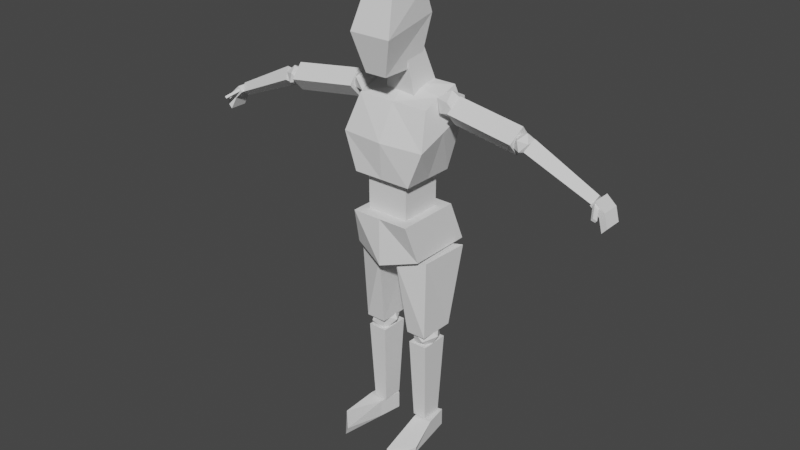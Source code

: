 # Source: low_poly_man_final.blend  (saved by Blender 2.91.10; exported with 4.5.12 LTS)
import bpy
from mathutils import Matrix  # noqa: F401  (used for matrix-valued properties, if any)

bpy.ops.wm.read_factory_settings(use_empty=True)
scene = bpy.context.scene
scene.name = 'Scene'

# ---- collections
col_collection = bpy.data.collections.new('Collection'); scene.collection.children.link(col_collection)
col_man = bpy.data.collections.new('Man'); col_collection.children.link(col_man)
col_body = bpy.data.collections.new('Body'); col_man.children.link(col_body)
col_arms = bpy.data.collections.new('Arms'); col_man.children.link(col_arms)
col_arm_l = bpy.data.collections.new('Arm-L'); col_arms.children.link(col_arm_l)
col_palm_l = bpy.data.collections.new('Palm-L'); col_arm_l.children.link(col_palm_l)
col_arm_r = bpy.data.collections.new('Arm-R'); col_arms.children.link(col_arm_r)
col_palm_r = bpy.data.collections.new('Palm-R'); col_arm_r.children.link(col_palm_r)
col_legs = bpy.data.collections.new('Legs'); col_man.children.link(col_legs)
col_leg_r = bpy.data.collections.new('Leg-R'); col_legs.children.link(col_leg_r)
col_leg_l = bpy.data.collections.new('Leg-L'); col_legs.children.link(col_leg_l)

# ---- world
world_world = bpy.data.worlds.new('World'); scene.world = world_world
world_world.use_nodes = True; world_world.node_tree.nodes.clear()
_N = world_world.node_tree.nodes; _L = world_world.node_tree.links
n0 = _N.new('ShaderNodeOutputWorld'); n0.name = 'World Output'; n0.location = (300, 300)
n1 = _N.new('ShaderNodeBackground'); n1.name = 'Background'; n1.location = (10, 300)
n1.inputs[0].default_value = (0.05088, 0.05088, 0.05088, 1.0)
_L.new(n1.outputs[0], n0.inputs[0])
n0.is_active_output = True
world_world.color = (0.05088, 0.05088, 0.05088)
world_world.use_sun_shadow = False
world_world.sun_shadow_jitter_overblur = 0.0

# ---- meshes
me_cube_001 = bpy.data.meshes.new('Cube.001')
me_cube_001.from_pydata([(-0.06304, -0.1374, 0.7476), (-0.04547, -0.1509, 0.4797), (-0.06304, 0.03147, 0.7599), (-0.04547, 0.02908, 0.4797), (0.05881, -0.1374, 0.7476), (0.04124, -0.1509, 0.4797), (0.05881, 0.03147, 0.7599), (0.04124, 0.02908, 0.4797), (-0.085, -0.1812, 0.6219), (-0.06347, 0.07037, 0.6573), (0.05924, 0.07037, 0.6573), (0.08077, -0.1812, 0.6219)], [], [(8, 9, 3, 1), (9, 10, 7, 3), (10, 11, 5, 7), (11, 8, 1, 5), (2, 0, 4, 6), (7, 5, 1, 3), (4, 0, 8, 11), (6, 4, 11, 10), (2, 6, 10, 9), (0, 2, 9, 8)])
_uv = me_cube_001.uv_layers.new(name='UVMap')
_uv.uv.foreach_set('vector', [0.5, 0.0, 0.5, 0.25, 0.625, 0.25, 0.625, 0.0, 0.5, 0.25, 0.5, 0.5, 0.625, 0.5, 0.625, 0.25, 0.5, 0.5, 0.5, 0.75, 0.625, 0.75, 0.625, 0.5, 0.5, 0.75, 0.5, 1.0, 0.625, 1.0, 0.625, 0.75, 0.125, 0.5, 0.125, 0.75, 0.375, 0.75, 0.375, 0.5, 0.625, 0.5, 0.625, 0.75, 0.875, 0.75, 0.875, 0.5, 0.375, 0.75, 0.375, 1.0, 0.5, 1.0, 0.5, 0.75, 0.375, 0.5, 0.375, 0.75, 0.5, 0.75, 0.5, 0.5, 0.375, 0.25, 0.375, 0.5, 0.5, 0.5, 0.5, 0.25, 0.375, 0.0, 0.375, 0.25, 0.5, 0.25, 0.5, 0.0])
me_cube_001.use_remesh_fix_poles = True
me_cube_001.use_remesh_preserve_attributes = False
me_cube_001.use_mirror_vertex_groups = False
me_cube_001.update()
me_cube_002 = bpy.data.meshes.new('Cube.002')
me_cube_002.from_pydata([(-0.06254, -0.02139, 0.3812), (-0.0472, -0.04215, 0.5258), (-0.06254, 0.0961, 0.4109), (-0.0472, 0.04558, 0.548), (0.05865, -0.02139, 0.3812), (0.0433, -0.04215, 0.5258), (0.05865, 0.0961, 0.4109), (0.0433, 0.04558, 0.548)], [], [(0, 1, 3, 2), (2, 3, 7, 6), (6, 7, 5, 4), (4, 5, 1, 0), (2, 6, 4, 0), (7, 3, 1, 5)])
_uv = me_cube_002.uv_layers.new(name='UVMap')
_uv.uv.foreach_set('vector', [0.375, 0.0, 0.625, 0.0, 0.625, 0.25, 0.375, 0.25, 0.375, 0.25, 0.625, 0.25, 0.625, 0.5, 0.375, 0.5, 0.375, 0.5, 0.625, 0.5, 0.625, 0.75, 0.375, 0.75, 0.375, 0.75, 0.625, 0.75, 0.625, 1.0, 0.375, 1.0, 0.125, 0.5, 0.375, 0.5, 0.375, 0.75, 0.125, 0.75, 0.625, 0.5, 0.875, 0.5, 0.875, 0.75, 0.625, 0.75])
me_cube_002.use_remesh_fix_poles = True
me_cube_002.use_remesh_preserve_attributes = False
me_cube_002.use_mirror_vertex_groups = False
me_cube_002.update()
me_cube_004 = bpy.data.meshes.new('Cube.004')
me_cube_004.from_pydata([(-0.08524, -0.09658, -0.07238), (-0.08524, -0.09658, 0.0975), (-0.08524, 0.0733, -0.07238), (-0.08524, 0.0733, 0.0975), (0.08464, -0.09658, -0.07238), (0.08464, -0.09658, 0.0975), (0.08464, 0.0733, -0.07238), (0.08464, 0.0733, 0.0975)], [], [(0, 1, 3, 2), (2, 3, 7, 6), (6, 7, 5, 4), (4, 5, 1, 0), (2, 6, 4, 0), (7, 3, 1, 5)])
_uv = me_cube_004.uv_layers.new(name='UVMap')
_uv.uv.foreach_set('vector', [0.375, 0.0, 0.625, 0.0, 0.625, 0.25, 0.375, 0.25, 0.375, 0.25, 0.625, 0.25, 0.625, 0.5, 0.375, 0.5, 0.375, 0.5, 0.625, 0.5, 0.625, 0.75, 0.375, 0.75, 0.375, 0.75, 0.625, 0.75, 0.625, 1.0, 0.375, 1.0, 0.125, 0.5, 0.375, 0.5, 0.375, 0.75, 0.125, 0.75, 0.625, 0.5, 0.875, 0.5, 0.875, 0.75, 0.625, 0.75])
me_cube_004.use_remesh_fix_poles = True
me_cube_004.use_remesh_preserve_attributes = False
me_cube_004.use_mirror_vertex_groups = False
me_cube_004.update()
me_cube_003 = bpy.data.meshes.new('Cube.003')
me_cube_003.from_pydata([(-0.1168, -0.1301, 0.09092), (-0.1438, -0.07029, 0.3655), (-0.1168, 0.09313, 0.0902), (-0.1438, 0.09085, 0.417), (0.12, -0.1301, 0.09092), (0.1469, -0.07029, 0.3655), (0.12, 0.09313, 0.0902), (0.1469, 0.09085, 0.417), (-0.1716, -0.1241, 0.2316), (-0.1716, 0.1117, 0.3186), (0.1748, 0.1117, 0.3186), (0.1748, -0.1241, 0.2316), (0.00159, 0.09313, 0.0902), (0.00159, 0.09085, 0.417), (0.00159, -0.1301, 0.09092), (0.00159, -0.07029, 0.3655), (0.00159, -0.1412, 0.2316), (0.00159, 0.1363, 0.3186), (-0.1168, -0.01846, 0.09056), (-0.1438, 0.01028, 0.3913), (0.12, -0.01846, 0.09056), (0.1469, 0.01028, 0.3913), (0.1748, -0.003357, 0.2751), (-0.1716, -0.003357, 0.2751), (0.00159, 0.01028, 0.4086), (0.00159, -0.01846, 0.09056)], [], [(23, 19, 3, 9), (17, 13, 7, 10), (22, 21, 5, 11), (16, 15, 1, 8), (25, 20, 4, 14), (24, 19, 1, 15), (14, 16, 8, 0), (20, 22, 11, 4), (12, 17, 10, 6), (18, 23, 9, 2), (2, 9, 17, 12), (4, 11, 16, 14), (21, 24, 15, 5), (18, 25, 14, 0), (11, 5, 15, 16), (9, 3, 13, 17), (2, 12, 25, 18), (7, 13, 24, 21), (0, 8, 23, 18), (6, 10, 22, 20), (13, 3, 19, 24), (12, 6, 20, 25), (10, 7, 21, 22), (8, 1, 19, 23)])
_uv = me_cube_003.uv_layers.new(name='UVMap')
_uv.uv.foreach_set('vector', [0.5292, 0.125, 0.625, 0.125, 0.625, 0.25, 0.5292, 0.25, 0.5292, 0.375, 0.625, 0.375, 0.625, 0.5, 0.5292, 0.5, 0.5292, 0.625, 0.625, 0.625, 0.625, 0.75, 0.5292, 0.75, 0.5292, 0.875, 0.625, 0.875, 0.625, 1.0, 0.5292, 1.0, 0.25, 0.625, 0.375, 0.625, 0.375, 0.75, 0.25, 0.75, 0.75, 0.625, 0.875, 0.625, 0.875, 0.75, 0.75, 0.75, 0.375, 0.875, 0.5292, 0.875, 0.5292, 1.0, 0.375, 1.0, 0.375, 0.625, 0.5292, 0.625, 0.5292, 0.75, 0.375, 0.75, 0.375, 0.375, 0.5292, 0.375, 0.5292, 0.5, 0.375, 0.5, 0.375, 0.125, 0.5292, 0.125, 0.5292, 0.25, 0.375, 0.25, 0.375, 0.25, 0.5292, 0.25, 0.5292, 0.375, 0.375, 0.375, 0.375, 0.75, 0.5292, 0.75, 0.5292, 0.875, 0.375, 0.875, 0.625, 0.625, 0.75, 0.625, 0.75, 0.75, 0.625, 0.75, 0.125, 0.625, 0.25, 0.625, 0.25, 0.75, 0.125, 0.75, 0.5292, 0.75, 0.625, 0.75, 0.625, 0.875, 0.5292, 0.875, 0.5292, 0.25, 0.625, 0.25, 0.625, 0.375, 0.5292, 0.375, 0.125, 0.5, 0.25, 0.5, 0.25, 0.625, 0.125, 0.625, 0.625, 0.5, 0.75, 0.5, 0.75, 0.625, 0.625, 0.625, 0.375, 0.0, 0.5292, 0.0, 0.5292, 0.125, 0.375, 0.125, 0.375, 0.5, 0.5292, 0.5, 0.5292, 0.625, 0.375, 0.625, 0.75, 0.5, 0.875, 0.5, 0.875, 0.625, 0.75, 0.625, 0.25, 0.5, 0.375, 0.5, 0.375, 0.625, 0.25, 0.625, 0.5292, 0.5, 0.625, 0.5, 0.625, 0.625, 0.5292, 0.625, 0.5292, 0.0, 0.625, 0.0, 0.625, 0.125, 0.5292, 0.125])
me_cube_003.use_remesh_fix_poles = True
me_cube_003.use_remesh_preserve_attributes = False
me_cube_003.use_mirror_vertex_groups = False
me_cube_003.update()
me_cube_005 = bpy.data.meshes.new('Cube.005')
me_cube_005.from_pydata([(-0.1394, -0.09527, -0.2109), (-0.1167, -0.1436, -0.05828), (-0.1394, 0.1687, -0.2109), (-0.1167, 0.1203, -0.05828), (0.1388, -0.09527, -0.2109), (0.1195, -0.1436, -0.05828), (0.1388, 0.1687, -0.2109), (0.1195, 0.1203, -0.05828), (-0.0003051, 0.1203, -0.2469), (-0.0003041, 0.1203, -0.05828), (-0.0003051, -0.1436, -0.2469), (-0.0003041, -0.1436, -0.05828)], [], [(0, 1, 3, 2), (8, 9, 7, 6), (6, 7, 5, 4), (10, 11, 1, 0), (8, 6, 4, 10), (9, 3, 1, 11), (7, 9, 11, 5), (2, 8, 10, 0), (4, 5, 11, 10), (2, 3, 9, 8)])
_uv = me_cube_005.uv_layers.new(name='UVMap')
_uv.uv.foreach_set('vector', [0.375, 0.0, 0.625, 0.0, 0.625, 0.25, 0.375, 0.25, 0.375, 0.375, 0.625, 0.375, 0.625, 0.5, 0.375, 0.5, 0.375, 0.5, 0.625, 0.5, 0.625, 0.75, 0.375, 0.75, 0.375, 0.875, 0.625, 0.875, 0.625, 1.0, 0.375, 1.0, 0.25, 0.5, 0.375, 0.5, 0.375, 0.75, 0.25, 0.75, 0.75, 0.5, 0.875, 0.5, 0.875, 0.75, 0.75, 0.75, 0.625, 0.5, 0.75, 0.5, 0.75, 0.75, 0.625, 0.75, 0.125, 0.5, 0.25, 0.5, 0.25, 0.75, 0.125, 0.75, 0.375, 0.75, 0.625, 0.75, 0.625, 0.875, 0.375, 0.875, 0.375, 0.25, 0.625, 0.25, 0.625, 0.375, 0.375, 0.375])
me_cube_005.use_remesh_fix_poles = True
me_cube_005.use_remesh_preserve_attributes = False
me_cube_005.use_mirror_vertex_groups = False
me_cube_005.update()
me_cube_020 = bpy.data.meshes.new('Cube.020')
me_cube_020.from_pydata([(0.4283, -0.05288, 0.2255), (0.1749, -0.06398, 0.3358), (0.42, -0.0248, 0.2069), (0.1629, -0.02301, 0.3087), (0.4408, -0.03056, 0.2536), (0.1933, -0.03141, 0.3768), (0.4326, -0.002485, 0.235), (0.1813, 0.009562, 0.3497)], [], [(0, 1, 3, 2), (2, 3, 7, 6), (6, 7, 5, 4), (4, 5, 1, 0), (2, 6, 4, 0), (7, 3, 1, 5)])
_uv = me_cube_020.uv_layers.new(name='UVMap')
_uv.uv.foreach_set('vector', [0.375, 0.0, 0.625, 0.0, 0.625, 0.25, 0.375, 0.25, 0.375, 0.25, 0.625, 0.25, 0.625, 0.5, 0.375, 0.5, 0.375, 0.5, 0.625, 0.5, 0.625, 0.75, 0.375, 0.75, 0.375, 0.75, 0.625, 0.75, 0.625, 1.0, 0.375, 1.0, 0.125, 0.5, 0.375, 0.5, 0.375, 0.75, 0.125, 0.75, 0.625, 0.5, 0.875, 0.5, 0.875, 0.75, 0.625, 0.75])
me_cube_020.use_remesh_fix_poles = True
me_cube_020.use_remesh_preserve_attributes = False
me_cube_020.use_mirror_vertex_groups = False
me_cube_020.update()
me_cube_017 = bpy.data.meshes.new('Cube.017')
me_cube_017.from_pydata([(0.1286, -0.06473, 0.3507), (-0.1399, -0.04455, 0.383), (0.1259, -0.01771, 0.2988), (-0.1426, 0.002476, 0.3311), (0.1388, -0.008842, 0.4008), (-0.1297, 0.01134, 0.4331), (0.1361, 0.03818, 0.3489), (-0.1324, 0.05836, 0.3812)], [], [(0, 1, 3, 2), (2, 3, 7, 6), (6, 7, 5, 4), (4, 5, 1, 0), (2, 6, 4, 0), (7, 3, 1, 5)])
_uv = me_cube_017.uv_layers.new(name='UVMap')
_uv.uv.foreach_set('vector', [0.375, 0.0, 0.625, 0.0, 0.625, 0.25, 0.375, 0.25, 0.375, 0.25, 0.625, 0.25, 0.625, 0.5, 0.375, 0.5, 0.375, 0.5, 0.625, 0.5, 0.625, 0.75, 0.375, 0.75, 0.375, 0.75, 0.625, 0.75, 0.625, 1.0, 0.375, 1.0, 0.125, 0.5, 0.375, 0.5, 0.375, 0.75, 0.125, 0.75, 0.625, 0.5, 0.875, 0.5, 0.875, 0.75, 0.625, 0.75])
me_cube_017.use_remesh_fix_poles = True
me_cube_017.use_remesh_preserve_attributes = False
me_cube_017.use_mirror_vertex_groups = False
me_cube_017.update()
me_icosphere_002 = bpy.data.meshes.new('Icosphere.002')
me_icosphere_002.from_pydata([(0.02719, 0.0, -0.02398), (0.03156, -0.0224, 0.01127), (0.004749, -0.03625, -0.01912), (-0.01182, 0.0, -0.03791), (0.004749, 0.03625, -0.01912), (0.03156, 0.0224, 0.01127), (-0.004749, -0.03625, 0.01912), (-0.03156, -0.0224, -0.01127), (-0.03156, 0.0224, -0.01127), (-0.004749, 0.03625, 0.01912), (0.01182, 0.0, 0.03791), (-0.02719, 0.0, 0.02398)], [], [(0, 1, 2), (1, 0, 5), (0, 2, 3), (0, 3, 4), (0, 4, 5), (1, 5, 10), (2, 1, 6), (3, 2, 7), (4, 3, 8), (5, 4, 9), (1, 10, 6), (2, 6, 7), (3, 7, 8), (4, 8, 9), (5, 9, 10), (6, 10, 11), (7, 6, 11), (8, 7, 11), (9, 8, 11), (10, 9, 11)])
_uv = me_icosphere_002.uv_layers.new(name='UVMap')
_uv.uv.foreach_set('vector', [0.8182, 0.0, 0.7273, 0.1575, 0.9091, 0.1575, 0.7273, 0.1575, 0.6364, 0.0, 0.5455, 0.1575, 0.09091, 0.0, 0.0, 0.1575, 0.1818, 0.1575, 0.2727, 0.0, 0.1818, 0.1575, 0.3636, 0.1575, 0.4545, 0.0, 0.3636, 0.1575, 0.5455, 0.1575, 0.7273, 0.1575, 0.5455, 0.1575, 0.6364, 0.3149, 0.9091, 0.1575, 0.7273, 0.1575, 0.8182, 0.3149, 0.1818, 0.1575, 0.0, 0.1575, 0.09091, 0.3149, 0.3636, 0.1575, 0.1818, 0.1575, 0.2727, 0.3149, 0.5455, 0.1575, 0.3636, 0.1575, 0.4545, 0.3149, 0.7273, 0.1575, 0.6364, 0.3149, 0.8182, 0.3149, 0.9091, 0.1575, 0.8182, 0.3149, 1.0, 0.3149, 0.1818, 0.1575, 0.09091, 0.3149, 0.2727, 0.3149, 0.3636, 0.1575, 0.2727, 0.3149, 0.4545, 0.3149, 0.5455, 0.1575, 0.4545, 0.3149, 0.6364, 0.3149, 0.8182, 0.3149, 0.6364, 0.3149, 0.7273, 0.4724, 1.0, 0.3149, 0.8182, 0.3149, 0.9091, 0.4724, 0.2727, 0.3149, 0.09091, 0.3149, 0.1818, 0.4724, 0.4545, 0.3149, 0.2727, 0.3149, 0.3636, 0.4724, 0.6364, 0.3149, 0.4545, 0.3149, 0.5455, 0.4724])
me_icosphere_002.use_remesh_fix_poles = True
me_icosphere_002.use_remesh_preserve_attributes = False
me_icosphere_002.use_mirror_vertex_groups = False
me_icosphere_002.update()
me_icosphere_005 = bpy.data.meshes.new('Icosphere.005')
me_icosphere_005.from_pydata([(0.0, 0.0, -0.04928), (0.03987, -0.03046, -0.02204), (-0.01523, -0.04928, -0.02204), (-0.04928, 0.0, -0.02204), (-0.01523, 0.04928, -0.02204), (0.03987, 0.03046, -0.02204), (0.01523, -0.04928, 0.02204), (-0.03987, -0.03046, 0.02204), (-0.03987, 0.03046, 0.02204), (0.01523, 0.04928, 0.02204), (0.04928, 0.0, 0.02204), (0.0, 0.0, 0.04928)], [], [(0, 1, 2), (1, 0, 5), (0, 2, 3), (0, 3, 4), (0, 4, 5), (1, 5, 10), (2, 1, 6), (3, 2, 7), (4, 3, 8), (5, 4, 9), (1, 10, 6), (2, 6, 7), (3, 7, 8), (4, 8, 9), (5, 9, 10), (6, 10, 11), (7, 6, 11), (8, 7, 11), (9, 8, 11), (10, 9, 11)])
_uv = me_icosphere_005.uv_layers.new(name='UVMap')
_uv.uv.foreach_set('vector', [0.8182, 0.0, 0.7273, 0.1575, 0.9091, 0.1575, 0.7273, 0.1575, 0.6364, 0.0, 0.5455, 0.1575, 0.09091, 0.0, 0.0, 0.1575, 0.1818, 0.1575, 0.2727, 0.0, 0.1818, 0.1575, 0.3636, 0.1575, 0.4545, 0.0, 0.3636, 0.1575, 0.5455, 0.1575, 0.7273, 0.1575, 0.5455, 0.1575, 0.6364, 0.3149, 0.9091, 0.1575, 0.7273, 0.1575, 0.8182, 0.3149, 0.1818, 0.1575, 0.0, 0.1575, 0.09091, 0.3149, 0.3636, 0.1575, 0.1818, 0.1575, 0.2727, 0.3149, 0.5455, 0.1575, 0.3636, 0.1575, 0.4545, 0.3149, 0.7273, 0.1575, 0.6364, 0.3149, 0.8182, 0.3149, 0.9091, 0.1575, 0.8182, 0.3149, 1.0, 0.3149, 0.1818, 0.1575, 0.09091, 0.3149, 0.2727, 0.3149, 0.3636, 0.1575, 0.2727, 0.3149, 0.4545, 0.3149, 0.5455, 0.1575, 0.4545, 0.3149, 0.6364, 0.3149, 0.8182, 0.3149, 0.6364, 0.3149, 0.7273, 0.4724, 1.0, 0.3149, 0.8182, 0.3149, 0.9091, 0.4724, 0.2727, 0.3149, 0.09091, 0.3149, 0.1818, 0.4724, 0.4545, 0.3149, 0.2727, 0.3149, 0.3636, 0.4724, 0.6364, 0.3149, 0.4545, 0.3149, 0.5455, 0.4724])
me_icosphere_005.use_remesh_fix_poles = True
me_icosphere_005.use_remesh_preserve_attributes = False
me_icosphere_005.use_mirror_vertex_groups = False
me_icosphere_005.update()
me_cube_015 = bpy.data.meshes.new('Cube.015')
me_cube_015.from_pydata([(0.4806, -0.07139, 0.1489), (0.4264, -0.061, 0.2259), (0.4806, -0.001236, 0.1489), (0.4264, 0.009158, 0.2259), (0.499, -0.07139, 0.1698), (0.4448, -0.061, 0.2468), (0.499, -0.001236, 0.1698), (0.4448, 0.009158, 0.2468), (0.4622, -0.061, 0.1943), (0.4622, 0.009158, 0.1943), (0.4806, 0.009158, 0.2152), (0.4806, -0.061, 0.2152)], [], [(8, 1, 3, 9), (9, 3, 7, 10), (10, 7, 5, 11), (11, 5, 1, 8), (2, 6, 4, 0), (7, 3, 1, 5), (4, 11, 8, 0), (6, 10, 11, 4), (2, 9, 10, 6), (0, 8, 9, 2)])
_uv = me_cube_015.uv_layers.new(name='UVMap')
_uv.uv.foreach_set('vector', [0.5, 0.0, 0.625, 0.0, 0.625, 0.25, 0.5, 0.25, 0.5, 0.25, 0.625, 0.25, 0.625, 0.5, 0.5, 0.5, 0.5, 0.5, 0.625, 0.5, 0.625, 0.75, 0.5, 0.75, 0.5, 0.75, 0.625, 0.75, 0.625, 1.0, 0.5, 1.0, 0.125, 0.5, 0.375, 0.5, 0.375, 0.75, 0.125, 0.75, 0.625, 0.5, 0.875, 0.5, 0.875, 0.75, 0.625, 0.75, 0.375, 0.75, 0.5, 0.75, 0.5, 1.0, 0.375, 1.0, 0.375, 0.5, 0.5, 0.5, 0.5, 0.75, 0.375, 0.75, 0.375, 0.25, 0.5, 0.25, 0.5, 0.5, 0.375, 0.5, 0.375, 0.0, 0.5, 0.0, 0.5, 0.25, 0.375, 0.25])
me_cube_015.use_remesh_fix_poles = True
me_cube_015.use_remesh_preserve_attributes = False
me_cube_015.use_mirror_vertex_groups = False
me_cube_015.update()
me_cube_016 = bpy.data.meshes.new('Cube.016')
me_cube_016.from_pydata([(0.4624, -0.1119, 0.206), (0.4357, -0.05988, 0.2295), (0.4725, -0.1026, 0.197), (0.4458, -0.05064, 0.2206), (0.4691, -0.1119, 0.2136), (0.4424, -0.05988, 0.2371), (0.4792, -0.1026, 0.2046), (0.4525, -0.05064, 0.2282)], [], [(0, 1, 3, 2), (2, 3, 7, 6), (6, 7, 5, 4), (4, 5, 1, 0), (2, 6, 4, 0), (7, 3, 1, 5)])
_uv = me_cube_016.uv_layers.new(name='UVMap')
_uv.uv.foreach_set('vector', [0.375, 0.0, 0.625, 0.0, 0.625, 0.25, 0.375, 0.25, 0.375, 0.25, 0.625, 0.25, 0.625, 0.5, 0.375, 0.5, 0.375, 0.5, 0.625, 0.5, 0.625, 0.75, 0.375, 0.75, 0.375, 0.75, 0.625, 0.75, 0.625, 1.0, 0.375, 1.0, 0.125, 0.5, 0.375, 0.5, 0.375, 0.75, 0.125, 0.75, 0.625, 0.5, 0.875, 0.5, 0.875, 0.75, 0.625, 0.75])
me_cube_016.use_remesh_fix_poles = True
me_cube_016.use_remesh_preserve_attributes = False
me_cube_016.use_mirror_vertex_groups = False
me_cube_016.update()
me_icosphere_008 = bpy.data.meshes.new('Icosphere.008')
me_icosphere_008.from_pydata([(-0.02719, 0.0, -0.02398), (-0.03156, -0.0224, 0.01127), (-0.004749, -0.03625, -0.01912), (0.01182, 0.0, -0.03791), (-0.004749, 0.03625, -0.01912), (-0.03156, 0.0224, 0.01127), (0.004749, -0.03625, 0.01912), (0.03156, -0.0224, -0.01127), (0.03156, 0.0224, -0.01127), (0.004749, 0.03625, 0.01912), (-0.01182, 0.0, 0.03791), (0.02719, 0.0, 0.02398)], [], [(0, 1, 2), (1, 0, 5), (0, 2, 3), (0, 3, 4), (0, 4, 5), (1, 5, 10), (2, 1, 6), (3, 2, 7), (4, 3, 8), (5, 4, 9), (1, 10, 6), (2, 6, 7), (3, 7, 8), (4, 8, 9), (5, 9, 10), (6, 10, 11), (7, 6, 11), (8, 7, 11), (9, 8, 11), (10, 9, 11)])
_uv = me_icosphere_008.uv_layers.new(name='UVMap')
_uv.uv.foreach_set('vector', [0.8182, 0.0, 0.7273, 0.1575, 0.9091, 0.1575, 0.7273, 0.1575, 0.6364, 0.0, 0.5455, 0.1575, 0.09091, 0.0, 0.0, 0.1575, 0.1818, 0.1575, 0.2727, 0.0, 0.1818, 0.1575, 0.3636, 0.1575, 0.4545, 0.0, 0.3636, 0.1575, 0.5455, 0.1575, 0.7273, 0.1575, 0.5455, 0.1575, 0.6364, 0.3149, 0.9091, 0.1575, 0.7273, 0.1575, 0.8182, 0.3149, 0.1818, 0.1575, 0.0, 0.1575, 0.09091, 0.3149, 0.3636, 0.1575, 0.1818, 0.1575, 0.2727, 0.3149, 0.5455, 0.1575, 0.3636, 0.1575, 0.4545, 0.3149, 0.7273, 0.1575, 0.6364, 0.3149, 0.8182, 0.3149, 0.9091, 0.1575, 0.8182, 0.3149, 1.0, 0.3149, 0.1818, 0.1575, 0.09091, 0.3149, 0.2727, 0.3149, 0.3636, 0.1575, 0.2727, 0.3149, 0.4545, 0.3149, 0.5455, 0.1575, 0.4545, 0.3149, 0.6364, 0.3149, 0.8182, 0.3149, 0.6364, 0.3149, 0.7273, 0.4724, 1.0, 0.3149, 0.8182, 0.3149, 0.9091, 0.4724, 0.2727, 0.3149, 0.09091, 0.3149, 0.1818, 0.4724, 0.4545, 0.3149, 0.2727, 0.3149, 0.3636, 0.4724, 0.6364, 0.3149, 0.4545, 0.3149, 0.5455, 0.4724])
me_icosphere_008.use_remesh_fix_poles = True
me_icosphere_008.use_remesh_preserve_attributes = False
me_icosphere_008.use_mirror_vertex_groups = False
me_icosphere_008.update()
me_cube_021 = bpy.data.meshes.new('Cube.021')
me_cube_021.from_pydata([(-0.4283, -0.05288, 0.2255), (-0.1749, -0.06398, 0.3358), (-0.42, -0.0248, 0.2069), (-0.1629, -0.02301, 0.3087), (-0.4408, -0.03056, 0.2536), (-0.1933, -0.03141, 0.3768), (-0.4326, -0.002485, 0.235), (-0.1813, 0.009562, 0.3497)], [], [(0, 1, 3, 2), (2, 3, 7, 6), (6, 7, 5, 4), (4, 5, 1, 0), (2, 6, 4, 0), (7, 3, 1, 5)])
_uv = me_cube_021.uv_layers.new(name='UVMap')
_uv.uv.foreach_set('vector', [0.375, 0.0, 0.625, 0.0, 0.625, 0.25, 0.375, 0.25, 0.375, 0.25, 0.625, 0.25, 0.625, 0.5, 0.375, 0.5, 0.375, 0.5, 0.625, 0.5, 0.625, 0.75, 0.375, 0.75, 0.375, 0.75, 0.625, 0.75, 0.625, 1.0, 0.375, 1.0, 0.125, 0.5, 0.375, 0.5, 0.375, 0.75, 0.125, 0.75, 0.625, 0.5, 0.875, 0.5, 0.875, 0.75, 0.625, 0.75])
me_cube_021.use_remesh_fix_poles = True
me_cube_021.use_remesh_preserve_attributes = False
me_cube_021.use_mirror_vertex_groups = False
me_cube_021.update()
me_cube_023 = bpy.data.meshes.new('Cube.023')
me_cube_023.from_pydata([(-0.1286, -0.06473, 0.3507), (0.1399, -0.04455, 0.383), (-0.1259, -0.01771, 0.2988), (0.1426, 0.002476, 0.3311), (-0.1388, -0.008842, 0.4008), (0.1297, 0.01134, 0.4331), (-0.1361, 0.03818, 0.3489), (0.1324, 0.05836, 0.3812)], [], [(0, 1, 3, 2), (2, 3, 7, 6), (6, 7, 5, 4), (4, 5, 1, 0), (2, 6, 4, 0), (7, 3, 1, 5)])
_uv = me_cube_023.uv_layers.new(name='UVMap')
_uv.uv.foreach_set('vector', [0.375, 0.0, 0.625, 0.0, 0.625, 0.25, 0.375, 0.25, 0.375, 0.25, 0.625, 0.25, 0.625, 0.5, 0.375, 0.5, 0.375, 0.5, 0.625, 0.5, 0.625, 0.75, 0.375, 0.75, 0.375, 0.75, 0.625, 0.75, 0.625, 1.0, 0.375, 1.0, 0.125, 0.5, 0.375, 0.5, 0.375, 0.75, 0.125, 0.75, 0.625, 0.5, 0.875, 0.5, 0.875, 0.75, 0.625, 0.75])
me_cube_023.use_remesh_fix_poles = True
me_cube_023.use_remesh_preserve_attributes = False
me_cube_023.use_mirror_vertex_groups = False
me_cube_023.update()
me_icosphere_009 = bpy.data.meshes.new('Icosphere.009')
me_icosphere_009.from_pydata([(0.0, 0.0, -0.04928), (-0.03987, -0.03046, -0.02204), (0.01523, -0.04928, -0.02204), (0.04928, 0.0, -0.02204), (0.01523, 0.04928, -0.02204), (-0.03987, 0.03046, -0.02204), (-0.01523, -0.04928, 0.02204), (0.03987, -0.03046, 0.02204), (0.03987, 0.03046, 0.02204), (-0.01523, 0.04928, 0.02204), (-0.04928, 0.0, 0.02204), (0.0, 0.0, 0.04928)], [], [(0, 1, 2), (1, 0, 5), (0, 2, 3), (0, 3, 4), (0, 4, 5), (1, 5, 10), (2, 1, 6), (3, 2, 7), (4, 3, 8), (5, 4, 9), (1, 10, 6), (2, 6, 7), (3, 7, 8), (4, 8, 9), (5, 9, 10), (6, 10, 11), (7, 6, 11), (8, 7, 11), (9, 8, 11), (10, 9, 11)])
_uv = me_icosphere_009.uv_layers.new(name='UVMap')
_uv.uv.foreach_set('vector', [0.8182, 0.0, 0.7273, 0.1575, 0.9091, 0.1575, 0.7273, 0.1575, 0.6364, 0.0, 0.5455, 0.1575, 0.09091, 0.0, 0.0, 0.1575, 0.1818, 0.1575, 0.2727, 0.0, 0.1818, 0.1575, 0.3636, 0.1575, 0.4545, 0.0, 0.3636, 0.1575, 0.5455, 0.1575, 0.7273, 0.1575, 0.5455, 0.1575, 0.6364, 0.3149, 0.9091, 0.1575, 0.7273, 0.1575, 0.8182, 0.3149, 0.1818, 0.1575, 0.0, 0.1575, 0.09091, 0.3149, 0.3636, 0.1575, 0.1818, 0.1575, 0.2727, 0.3149, 0.5455, 0.1575, 0.3636, 0.1575, 0.4545, 0.3149, 0.7273, 0.1575, 0.6364, 0.3149, 0.8182, 0.3149, 0.9091, 0.1575, 0.8182, 0.3149, 1.0, 0.3149, 0.1818, 0.1575, 0.09091, 0.3149, 0.2727, 0.3149, 0.3636, 0.1575, 0.2727, 0.3149, 0.4545, 0.3149, 0.5455, 0.1575, 0.4545, 0.3149, 0.6364, 0.3149, 0.8182, 0.3149, 0.6364, 0.3149, 0.7273, 0.4724, 1.0, 0.3149, 0.8182, 0.3149, 0.9091, 0.4724, 0.2727, 0.3149, 0.09091, 0.3149, 0.1818, 0.4724, 0.4545, 0.3149, 0.2727, 0.3149, 0.3636, 0.4724, 0.6364, 0.3149, 0.4545, 0.3149, 0.5455, 0.4724])
me_icosphere_009.use_remesh_fix_poles = True
me_icosphere_009.use_remesh_preserve_attributes = False
me_icosphere_009.use_mirror_vertex_groups = False
me_icosphere_009.update()
me_cube_022 = bpy.data.meshes.new('Cube.022')
me_cube_022.from_pydata([(-0.4806, -0.07139, 0.1489), (-0.4264, -0.061, 0.2259), (-0.4806, -0.001236, 0.1489), (-0.4264, 0.009158, 0.2259), (-0.499, -0.07139, 0.1698), (-0.4448, -0.061, 0.2468), (-0.499, -0.001236, 0.1698), (-0.4448, 0.009158, 0.2468), (-0.4622, -0.061, 0.1943), (-0.4622, 0.009158, 0.1943), (-0.4806, 0.009158, 0.2152), (-0.4806, -0.061, 0.2152)], [], [(8, 1, 3, 9), (9, 3, 7, 10), (10, 7, 5, 11), (11, 5, 1, 8), (2, 6, 4, 0), (7, 3, 1, 5), (4, 11, 8, 0), (6, 10, 11, 4), (2, 9, 10, 6), (0, 8, 9, 2)])
_uv = me_cube_022.uv_layers.new(name='UVMap')
_uv.uv.foreach_set('vector', [0.5, 0.0, 0.625, 0.0, 0.625, 0.25, 0.5, 0.25, 0.5, 0.25, 0.625, 0.25, 0.625, 0.5, 0.5, 0.5, 0.5, 0.5, 0.625, 0.5, 0.625, 0.75, 0.5, 0.75, 0.5, 0.75, 0.625, 0.75, 0.625, 1.0, 0.5, 1.0, 0.125, 0.5, 0.375, 0.5, 0.375, 0.75, 0.125, 0.75, 0.625, 0.5, 0.875, 0.5, 0.875, 0.75, 0.625, 0.75, 0.375, 0.75, 0.5, 0.75, 0.5, 1.0, 0.375, 1.0, 0.375, 0.5, 0.5, 0.5, 0.5, 0.75, 0.375, 0.75, 0.375, 0.25, 0.5, 0.25, 0.5, 0.5, 0.375, 0.5, 0.375, 0.0, 0.5, 0.0, 0.5, 0.25, 0.375, 0.25])
me_cube_022.use_remesh_fix_poles = True
me_cube_022.use_remesh_preserve_attributes = False
me_cube_022.use_mirror_vertex_groups = False
me_cube_022.update()
me_cube_024 = bpy.data.meshes.new('Cube.024')
me_cube_024.from_pydata([(-0.4624, -0.1119, 0.206), (-0.4357, -0.05988, 0.2295), (-0.4725, -0.1026, 0.197), (-0.4458, -0.05064, 0.2206), (-0.4691, -0.1119, 0.2136), (-0.4424, -0.05988, 0.2371), (-0.4792, -0.1026, 0.2046), (-0.4525, -0.05064, 0.2282)], [], [(0, 1, 3, 2), (2, 3, 7, 6), (6, 7, 5, 4), (4, 5, 1, 0), (2, 6, 4, 0), (7, 3, 1, 5)])
_uv = me_cube_024.uv_layers.new(name='UVMap')
_uv.uv.foreach_set('vector', [0.375, 0.0, 0.625, 0.0, 0.625, 0.25, 0.375, 0.25, 0.375, 0.25, 0.625, 0.25, 0.625, 0.5, 0.375, 0.5, 0.375, 0.5, 0.625, 0.5, 0.625, 0.75, 0.375, 0.75, 0.375, 0.75, 0.625, 0.75, 0.625, 1.0, 0.375, 1.0, 0.125, 0.5, 0.375, 0.5, 0.375, 0.75, 0.125, 0.75, 0.625, 0.5, 0.875, 0.5, 0.875, 0.75, 0.625, 0.75])
me_cube_024.use_remesh_fix_poles = True
me_cube_024.use_remesh_preserve_attributes = False
me_cube_024.use_mirror_vertex_groups = False
me_cube_024.update()
me_cube_009 = bpy.data.meshes.new('Cube.009')
me_cube_009.from_pydata([(-0.1439, 0.08865, -0.971), (-0.1439, 0.08865, -1.042), (-0.1594, -0.004209, -0.971), (-0.1594, -0.004209, -1.042), (-0.07473, 0.06787, -0.971), (-0.07473, 0.06787, -1.042), (-0.09021, -0.02499, -0.971), (-0.09021, -0.02499, -1.042), (-0.1804, -0.1299, -1.042), (-0.187, -0.1258, -1.008), (-0.1077, -0.2076, -1.008), (-0.1204, -0.2059, -1.042)], [], [(0, 2, 3, 1), (2, 9, 8, 3), (6, 4, 5, 7), (4, 0, 1, 5), (2, 0, 4, 6), (7, 5, 1, 3), (9, 10, 11, 8), (7, 11, 10, 6), (6, 10, 9, 2), (3, 8, 11, 7)])
_uv = me_cube_009.uv_layers.new(name='UVMap')
_uv.uv.foreach_set('vector', [0.375, 0.0, 0.375, 0.25, 0.625, 0.25, 0.625, 0.0, 0.375, 0.25, 0.375, 0.25, 0.625, 0.25, 0.625, 0.25, 0.375, 0.5, 0.375, 0.75, 0.625, 0.75, 0.625, 0.5, 0.375, 0.75, 0.375, 1.0, 0.625, 1.0, 0.625, 0.75, 0.125, 0.5, 0.125, 0.75, 0.375, 0.75, 0.375, 0.5, 0.625, 0.5, 0.625, 0.75, 0.875, 0.75, 0.875, 0.5, 0.375, 0.25, 0.375, 0.5, 0.625, 0.5, 0.625, 0.25, 0.625, 0.5, 0.625, 0.5, 0.375, 0.5, 0.375, 0.5, 0.375, 0.5, 0.375, 0.5, 0.125, 0.5, 0.125, 0.5, 0.875, 0.5, 0.875, 0.5, 0.625, 0.5, 0.625, 0.5])
me_cube_009.use_remesh_fix_poles = True
me_cube_009.use_remesh_preserve_attributes = False
me_cube_009.use_mirror_vertex_groups = False
me_cube_009.update()
me_cube_018 = bpy.data.meshes.new('Cube.018')
me_cube_018.from_pydata([(-0.05822, -0.05328, -0.551), (-0.03977, -0.09735, -0.2427), (-0.05822, 0.07105, -0.551), (-0.04509, 0.1044, -0.232), (-0.1387, -0.05328, -0.551), (-0.1517, -0.06308, -0.223), (-0.1482, 0.08213, -0.543), (-0.1729, 0.128, -0.213)], [], [(0, 1, 3, 2), (2, 3, 7, 6), (6, 7, 5, 4), (4, 5, 1, 0), (2, 6, 4, 0), (7, 3, 1, 5)])
_uv = me_cube_018.uv_layers.new(name='UVMap')
_uv.uv.foreach_set('vector', [0.375, 0.0, 0.625, 0.0, 0.625, 0.25, 0.375, 0.25, 0.375, 0.25, 0.625, 0.25, 0.625, 0.5, 0.375, 0.5, 0.375, 0.5, 0.625, 0.5, 0.625, 0.75, 0.375, 0.75, 0.375, 0.75, 0.625, 0.75, 0.625, 1.0, 0.375, 1.0, 0.125, 0.5, 0.375, 0.5, 0.375, 0.75, 0.125, 0.75, 0.625, 0.5, 0.875, 0.5, 0.875, 0.75, 0.625, 0.75])
me_cube_018.use_remesh_fix_poles = True
me_cube_018.use_remesh_preserve_attributes = False
me_cube_018.use_mirror_vertex_groups = False
me_cube_018.update()
me_cube_019 = bpy.data.meshes.new('Cube.019')
me_cube_019.from_pydata([(-0.07916, -0.008878, -0.9666), (-0.06818, -0.02532, -0.6265), (-0.07916, 0.07287, -0.9666), (-0.06818, 0.08931, -0.6265), (-0.1337, -0.008878, -0.9666), (-0.1447, -0.02532, -0.6265), (-0.1337, 0.07287, -0.9666), (-0.1447, 0.08931, -0.6265)], [], [(0, 1, 3, 2), (2, 3, 7, 6), (6, 7, 5, 4), (4, 5, 1, 0), (2, 6, 4, 0), (7, 3, 1, 5)])
_uv = me_cube_019.uv_layers.new(name='UVMap')
_uv.uv.foreach_set('vector', [0.375, 0.0, 0.625, 0.0, 0.625, 0.25, 0.375, 0.25, 0.375, 0.25, 0.625, 0.25, 0.625, 0.5, 0.375, 0.5, 0.375, 0.5, 0.625, 0.5, 0.625, 0.75, 0.375, 0.75, 0.375, 0.75, 0.625, 0.75, 0.625, 1.0, 0.375, 1.0, 0.125, 0.5, 0.375, 0.5, 0.375, 0.75, 0.125, 0.75, 0.625, 0.5, 0.875, 0.5, 0.875, 0.75, 0.625, 0.75])
me_cube_019.use_remesh_fix_poles = True
me_cube_019.use_remesh_preserve_attributes = False
me_cube_019.use_mirror_vertex_groups = False
me_cube_019.update()
me_icosphere_007 = bpy.data.meshes.new('Icosphere.007')
me_icosphere_007.from_pydata([(-0.05435, -0.000486, 0.001481), (-0.02539, 0.05, -0.02261), (-0.02357, 0.04009, 0.04083), (-0.02277, -0.02552, 0.04877), (-0.02409, -0.05616, -0.00978), (-0.02571, -0.00949, -0.05389), (0.02409, 0.05616, 0.00978), (0.02571, 0.00949, 0.05389), (0.02539, -0.05, 0.02261), (0.02357, -0.04009, -0.04083), (0.02277, 0.02552, -0.04877), (0.05435, 0.000486, -0.001481)], [], [(0, 1, 2), (1, 0, 5), (0, 2, 3), (0, 3, 4), (0, 4, 5), (1, 5, 10), (2, 1, 6), (3, 2, 7), (4, 3, 8), (5, 4, 9), (1, 10, 6), (2, 6, 7), (3, 7, 8), (4, 8, 9), (5, 9, 10), (6, 10, 11), (7, 6, 11), (8, 7, 11), (9, 8, 11), (10, 9, 11)])
_uv = me_icosphere_007.uv_layers.new(name='UVMap')
_uv.uv.foreach_set('vector', [0.8182, 0.0, 0.7273, 0.1575, 0.9091, 0.1575, 0.7273, 0.1575, 0.6364, 0.0, 0.5455, 0.1575, 0.09091, 0.0, 0.0, 0.1575, 0.1818, 0.1575, 0.2727, 0.0, 0.1818, 0.1575, 0.3636, 0.1575, 0.4545, 0.0, 0.3636, 0.1575, 0.5455, 0.1575, 0.7273, 0.1575, 0.5455, 0.1575, 0.6364, 0.3149, 0.9091, 0.1575, 0.7273, 0.1575, 0.8182, 0.3149, 0.1818, 0.1575, 0.0, 0.1575, 0.09091, 0.3149, 0.3636, 0.1575, 0.1818, 0.1575, 0.2727, 0.3149, 0.5455, 0.1575, 0.3636, 0.1575, 0.4545, 0.3149, 0.7273, 0.1575, 0.6364, 0.3149, 0.8182, 0.3149, 0.9091, 0.1575, 0.8182, 0.3149, 1.0, 0.3149, 0.1818, 0.1575, 0.09091, 0.3149, 0.2727, 0.3149, 0.3636, 0.1575, 0.2727, 0.3149, 0.4545, 0.3149, 0.5455, 0.1575, 0.4545, 0.3149, 0.6364, 0.3149, 0.8182, 0.3149, 0.6364, 0.3149, 0.7273, 0.4724, 1.0, 0.3149, 0.8182, 0.3149, 0.9091, 0.4724, 0.2727, 0.3149, 0.09091, 0.3149, 0.1818, 0.4724, 0.4545, 0.3149, 0.2727, 0.3149, 0.3636, 0.4724, 0.6364, 0.3149, 0.4545, 0.3149, 0.5455, 0.4724])
me_icosphere_007.use_remesh_fix_poles = True
me_icosphere_007.use_remesh_preserve_attributes = False
me_icosphere_007.use_mirror_vertex_groups = False
me_icosphere_007.update()
me_cube_013 = bpy.data.meshes.new('Cube.013')
me_cube_013.from_pydata([(0.1439, 0.08865, -0.971), (0.1439, 0.08865, -1.042), (0.1594, -0.004209, -0.971), (0.1594, -0.004209, -1.042), (0.07473, 0.06787, -0.971), (0.07473, 0.06787, -1.042), (0.09021, -0.02499, -0.971), (0.09021, -0.02499, -1.042), (0.1804, -0.1299, -1.042), (0.187, -0.1258, -1.008), (0.1077, -0.2076, -1.008), (0.1204, -0.2059, -1.042)], [], [(0, 2, 3, 1), (2, 9, 8, 3), (6, 4, 5, 7), (4, 0, 1, 5), (2, 0, 4, 6), (7, 5, 1, 3), (9, 10, 11, 8), (7, 11, 10, 6), (6, 10, 9, 2), (3, 8, 11, 7)])
_uv = me_cube_013.uv_layers.new(name='UVMap')
_uv.uv.foreach_set('vector', [0.375, 0.0, 0.375, 0.25, 0.625, 0.25, 0.625, 0.0, 0.375, 0.25, 0.375, 0.25, 0.625, 0.25, 0.625, 0.25, 0.375, 0.5, 0.375, 0.75, 0.625, 0.75, 0.625, 0.5, 0.375, 0.75, 0.375, 1.0, 0.625, 1.0, 0.625, 0.75, 0.125, 0.5, 0.125, 0.75, 0.375, 0.75, 0.375, 0.5, 0.625, 0.5, 0.625, 0.75, 0.875, 0.75, 0.875, 0.5, 0.375, 0.25, 0.375, 0.5, 0.625, 0.5, 0.625, 0.25, 0.625, 0.5, 0.625, 0.5, 0.375, 0.5, 0.375, 0.5, 0.375, 0.5, 0.375, 0.5, 0.125, 0.5, 0.125, 0.5, 0.875, 0.5, 0.875, 0.5, 0.625, 0.5, 0.625, 0.5])
me_cube_013.use_remesh_fix_poles = True
me_cube_013.use_remesh_preserve_attributes = False
me_cube_013.use_mirror_vertex_groups = False
me_cube_013.update()
me_cube_011 = bpy.data.meshes.new('Cube.011')
me_cube_011.from_pydata([(0.05822, -0.05328, -0.551), (0.03977, -0.09735, -0.2427), (0.05822, 0.07105, -0.551), (0.04509, 0.1044, -0.232), (0.1387, -0.05328, -0.551), (0.1517, -0.06308, -0.223), (0.1482, 0.08213, -0.543), (0.1729, 0.128, -0.213)], [], [(0, 1, 3, 2), (2, 3, 7, 6), (6, 7, 5, 4), (4, 5, 1, 0), (2, 6, 4, 0), (7, 3, 1, 5)])
_uv = me_cube_011.uv_layers.new(name='UVMap')
_uv.uv.foreach_set('vector', [0.375, 0.0, 0.625, 0.0, 0.625, 0.25, 0.375, 0.25, 0.375, 0.25, 0.625, 0.25, 0.625, 0.5, 0.375, 0.5, 0.375, 0.5, 0.625, 0.5, 0.625, 0.75, 0.375, 0.75, 0.375, 0.75, 0.625, 0.75, 0.625, 1.0, 0.375, 1.0, 0.125, 0.5, 0.375, 0.5, 0.375, 0.75, 0.125, 0.75, 0.625, 0.5, 0.875, 0.5, 0.875, 0.75, 0.625, 0.75])
me_cube_011.use_remesh_fix_poles = True
me_cube_011.use_remesh_preserve_attributes = False
me_cube_011.use_mirror_vertex_groups = False
me_cube_011.update()
me_cube_012 = bpy.data.meshes.new('Cube.012')
me_cube_012.from_pydata([(0.07916, -0.008878, -0.9666), (0.06818, -0.02532, -0.6265), (0.07916, 0.07287, -0.9666), (0.06818, 0.08931, -0.6265), (0.1337, -0.008878, -0.9666), (0.1447, -0.02532, -0.6265), (0.1337, 0.07287, -0.9666), (0.1447, 0.08931, -0.6265)], [], [(0, 1, 3, 2), (2, 3, 7, 6), (6, 7, 5, 4), (4, 5, 1, 0), (2, 6, 4, 0), (7, 3, 1, 5)])
_uv = me_cube_012.uv_layers.new(name='UVMap')
_uv.uv.foreach_set('vector', [0.375, 0.0, 0.625, 0.0, 0.625, 0.25, 0.375, 0.25, 0.375, 0.25, 0.625, 0.25, 0.625, 0.5, 0.375, 0.5, 0.375, 0.5, 0.625, 0.5, 0.625, 0.75, 0.375, 0.75, 0.375, 0.75, 0.625, 0.75, 0.625, 1.0, 0.375, 1.0, 0.125, 0.5, 0.375, 0.5, 0.375, 0.75, 0.125, 0.75, 0.625, 0.5, 0.875, 0.5, 0.875, 0.75, 0.625, 0.75])
me_cube_012.use_remesh_fix_poles = True
me_cube_012.use_remesh_preserve_attributes = False
me_cube_012.use_mirror_vertex_groups = False
me_cube_012.update()
me_icosphere = bpy.data.meshes.new('Icosphere')
me_icosphere.from_pydata([(0.05435, -0.000486, 0.001481), (0.02539, 0.05, -0.02261), (0.02357, 0.04009, 0.04083), (0.02277, -0.02552, 0.04877), (0.02409, -0.05616, -0.00978), (0.02571, -0.00949, -0.05389), (-0.02409, 0.05616, 0.00978), (-0.02571, 0.00949, 0.05389), (-0.02539, -0.05, 0.02261), (-0.02357, -0.04009, -0.04083), (-0.02277, 0.02552, -0.04877), (-0.05435, 0.000486, -0.001481)], [], [(0, 1, 2), (1, 0, 5), (0, 2, 3), (0, 3, 4), (0, 4, 5), (1, 5, 10), (2, 1, 6), (3, 2, 7), (4, 3, 8), (5, 4, 9), (1, 10, 6), (2, 6, 7), (3, 7, 8), (4, 8, 9), (5, 9, 10), (6, 10, 11), (7, 6, 11), (8, 7, 11), (9, 8, 11), (10, 9, 11)])
_uv = me_icosphere.uv_layers.new(name='UVMap')
_uv.uv.foreach_set('vector', [0.8182, 0.0, 0.7273, 0.1575, 0.9091, 0.1575, 0.7273, 0.1575, 0.6364, 0.0, 0.5455, 0.1575, 0.09091, 0.0, 0.0, 0.1575, 0.1818, 0.1575, 0.2727, 0.0, 0.1818, 0.1575, 0.3636, 0.1575, 0.4545, 0.0, 0.3636, 0.1575, 0.5455, 0.1575, 0.7273, 0.1575, 0.5455, 0.1575, 0.6364, 0.3149, 0.9091, 0.1575, 0.7273, 0.1575, 0.8182, 0.3149, 0.1818, 0.1575, 0.0, 0.1575, 0.09091, 0.3149, 0.3636, 0.1575, 0.1818, 0.1575, 0.2727, 0.3149, 0.5455, 0.1575, 0.3636, 0.1575, 0.4545, 0.3149, 0.7273, 0.1575, 0.6364, 0.3149, 0.8182, 0.3149, 0.9091, 0.1575, 0.8182, 0.3149, 1.0, 0.3149, 0.1818, 0.1575, 0.09091, 0.3149, 0.2727, 0.3149, 0.3636, 0.1575, 0.2727, 0.3149, 0.4545, 0.3149, 0.5455, 0.1575, 0.4545, 0.3149, 0.6364, 0.3149, 0.8182, 0.3149, 0.6364, 0.3149, 0.7273, 0.4724, 1.0, 0.3149, 0.8182, 0.3149, 0.9091, 0.4724, 0.2727, 0.3149, 0.09091, 0.3149, 0.1818, 0.4724, 0.4545, 0.3149, 0.2727, 0.3149, 0.3636, 0.4724, 0.6364, 0.3149, 0.4545, 0.3149, 0.5455, 0.4724])
me_icosphere.use_remesh_fix_poles = True
me_icosphere.use_remesh_preserve_attributes = False
me_icosphere.use_mirror_vertex_groups = False
me_icosphere.update()

# ---- objects
ob_head = bpy.data.objects.new('Head', me_cube_001)
ob_neck = bpy.data.objects.new('Neck', me_cube_002)
ob_waist = bpy.data.objects.new('Waist', me_cube_004)
ob_torso = bpy.data.objects.new('Torso', me_cube_003)
ob_pelvis = bpy.data.objects.new('Pelvis', me_cube_005)
ob_forearm_l = bpy.data.objects.new('Forearm-L', me_cube_020)
ob_shoulder_l = bpy.data.objects.new('Shoulder-L', me_cube_017)
ob_elbow_l = bpy.data.objects.new('Elbow-L', me_icosphere_002)
ob_shouldergirdle_l = bpy.data.objects.new('ShoulderGirdle-L', me_icosphere_005)
ob_fingers_l = bpy.data.objects.new('Fingers-L', me_cube_015)
ob_thumb_l = bpy.data.objects.new('Thumb-L', me_cube_016)
ob_elbow_r = bpy.data.objects.new('Elbow-R', me_icosphere_008)
ob_forearm_r = bpy.data.objects.new('Forearm-R', me_cube_021)
ob_shoulder_r = bpy.data.objects.new('Shoulder-R', me_cube_023)
ob_shouldergirdle_r = bpy.data.objects.new('ShoulderGirdle-R', me_icosphere_009)
ob_right_fingers = bpy.data.objects.new('Right Fingers', me_cube_022)
ob_right_thumb = bpy.data.objects.new('Right Thumb', me_cube_024)
ob_foot_r = bpy.data.objects.new('Foot-R', me_cube_009)
ob_hip_r = bpy.data.objects.new('Hip-R', me_cube_018)
ob_shin_r = bpy.data.objects.new('Shin-R', me_cube_019)
ob_knee_r = bpy.data.objects.new('Knee-R', me_icosphere_007)
ob_foot_l = bpy.data.objects.new('Foot-L', me_cube_013)
ob_hip_l = bpy.data.objects.new('Hip-L', me_cube_011)
ob_shin_l = bpy.data.objects.new('Shin-L', me_cube_012)
ob_knee_l = bpy.data.objects.new('Knee-L', me_icosphere)

# ---- transforms, parenting, visibility, modifiers, constraints
ob_head.location = (0.0, 0.0, 0.0)
ob_head.lineart.crease_threshold = 0.0
ob_neck.location = (0.0, 0.0, 0.0)
ob_neck.lineart.crease_threshold = 0.0
ob_waist.location = (0.0, 0.0, 0.0)
ob_waist.lineart.crease_threshold = 0.0
ob_torso.location = (0.0, 0.0, 0.0)
ob_torso.lineart.crease_threshold = 0.0
ob_pelvis.location = (0.0, 0.0, 0.0)
ob_pelvis.lineart.crease_threshold = 0.0
ob_forearm_l.location = (0.3587, 0.009534, -0.01879)
ob_forearm_l.lineart.crease_threshold = 0.0
ob_shoulder_l.location = (0.3587, 0.0, -0.01879)
ob_shoulder_l.lineart.crease_threshold = 0.0
ob_elbow_l.location = (0.5089, -0.01716, 0.3295)
ob_elbow_l.lineart.crease_threshold = 0.0
ob_shouldergirdle_l.location = (0.1898, 0.01977, 0.3745)
ob_shouldergirdle_l.lineart.crease_threshold = 0.0
ob_fingers_l.location = (0.3587, 0.009534, -0.01879)
ob_fingers_l.lineart.crease_threshold = 0.0
ob_thumb_l.location = (0.3587, 0.009534, -0.01879)
ob_thumb_l.lineart.crease_threshold = 0.0
ob_elbow_r.location = (-0.5056, -0.01716, 0.3295)
ob_elbow_r.lineart.crease_threshold = 0.0
ob_forearm_r.location = (-0.3553, 0.009534, -0.01879)
ob_forearm_r.lineart.crease_threshold = 0.0
ob_shoulder_r.location = (-0.3553, 0.0, -0.01879)
ob_shoulder_r.lineart.crease_threshold = 0.0
ob_shouldergirdle_r.location = (-0.1865, 0.01977, 0.3745)
ob_shouldergirdle_r.lineart.crease_threshold = 0.0
ob_right_fingers.location = (-0.3553, 0.009534, -0.01879)
ob_right_fingers.lineart.crease_threshold = 0.0
ob_right_thumb.location = (-0.3553, 0.009534, -0.01879)
ob_right_thumb.lineart.crease_threshold = 0.0
ob_foot_r.location = (0.007805, -0.0197, 0.02924)
ob_foot_r.lineart.crease_threshold = 0.0
ob_hip_r.location = (0.000814, 0.0, 0.0)
ob_hip_r.lineart.crease_threshold = 0.0
ob_shin_r.location = (0.007805, -0.0197, 0.02924)
ob_shin_r.lineart.crease_threshold = 0.0
ob_knee_r.location = (-0.09943, 0.01017, -0.5664)
ob_knee_r.lineart.crease_threshold = 0.0
ob_foot_l.location = (-0.006991, -0.0197, 0.02924)
ob_foot_l.lineart.crease_threshold = 0.0
ob_hip_l.location = (0.0, 0.0, 0.0)
ob_hip_l.lineart.crease_threshold = 0.0
ob_shin_l.location = (-0.006991, -0.0197, 0.02924)
ob_shin_l.lineart.crease_threshold = 0.0
ob_knee_l.location = (0.1002, 0.01017, -0.5664)
ob_knee_l.lineart.crease_threshold = 0.0

# ---- collection membership
col_body.objects.link(ob_head)
col_body.objects.link(ob_neck)
col_body.objects.link(ob_waist)
col_body.objects.link(ob_torso)
col_body.objects.link(ob_pelvis)
col_arm_l.objects.link(ob_forearm_l)
col_arm_l.objects.link(ob_shoulder_l)
col_arm_l.objects.link(ob_elbow_l)
col_arm_l.objects.link(ob_shouldergirdle_l)
col_palm_l.objects.link(ob_fingers_l)
col_palm_l.objects.link(ob_thumb_l)
col_arm_r.objects.link(ob_elbow_r)
col_arm_r.objects.link(ob_forearm_r)
col_arm_r.objects.link(ob_shoulder_r)
col_arm_r.objects.link(ob_shouldergirdle_r)
col_palm_r.objects.link(ob_right_fingers)
col_palm_r.objects.link(ob_right_thumb)
col_leg_r.objects.link(ob_foot_r)
col_leg_r.objects.link(ob_hip_r)
col_leg_r.objects.link(ob_shin_r)
col_leg_r.objects.link(ob_knee_r)
col_leg_l.objects.link(ob_foot_l)
col_leg_l.objects.link(ob_hip_l)
col_leg_l.objects.link(ob_shin_l)
col_leg_l.objects.link(ob_knee_l)

# ---- scene / render settings (as saved in the file)
scene.frame_start = 1; scene.frame_end = 250; scene.frame_set(1)
scene.render.engine = 'BLENDER_EEVEE_NEXT'
scene.cycles.use_denoising = False
scene.cycles.samples = 128
scene.cycles.sampling_pattern = 'TABULATED_SOBOL'
scene.cycles.use_adaptive_sampling = False
scene.cycles.use_light_tree = False
scene.view_settings.view_transform = 'Filmic'
bpy.context.view_layer.update()

# ---- added for rendering (the .blend has no active camera and no usable light): camera, sun
cam_auto = bpy.data.cameras.new('AutoCamera')
cam_auto.lens = 50.0
cam_auto.sensor_width = 36.0
cam_auto.clip_end = 1000.0
ob_auto_camera = bpy.data.objects.new('AutoCamera', cam_auto)
scene.collection.objects.link(ob_auto_camera)
ob_auto_camera.location = (2.311, -2.80048, 1.72107)
ob_auto_camera.rotation_euler = (1.09748, -7.21219e-08, 0.694738)
scene.camera = ob_auto_camera
light_auto_sun = bpy.data.lights.new('AutoSun', 'SUN')
light_auto_sun.energy = 3.0
light_auto_sun.angle = 0.0523599
ob_auto_sun = bpy.data.objects.new('AutoSun', light_auto_sun)
scene.collection.objects.link(ob_auto_sun)
ob_auto_sun.rotation_euler = (0.872665, 0.174533, 0.523599)
bpy.context.view_layer.update()
